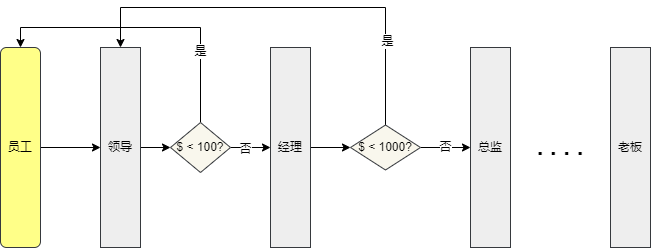

The diagram above was exported from draw.io. Its source (the exported page's mxGraphModel, read from the mxfile embedded in the PNG):
<mxGraphModel dx="782" dy="436" grid="1" gridSize="10" guides="1" tooltips="1" connect="1" arrows="1" fold="1" page="1" pageScale="1" pageWidth="827" pageHeight="1169" math="0" shadow="0">
  <root>
    <mxCell id="0" />
    <mxCell id="1" parent="0" />
    <mxCell id="Ux-a2DFIv6GYzPmRBUb7-7" style="edgeStyle=orthogonalEdgeStyle;rounded=0;orthogonalLoop=1;jettySize=auto;html=1;" edge="1" parent="1" source="U8gxg-TxKMIEry0dLAKl-1" target="Ux-a2DFIv6GYzPmRBUb7-1">
      <mxGeometry relative="1" as="geometry" />
    </mxCell>
    <mxCell id="U8gxg-TxKMIEry0dLAKl-1" value="员工" style="rounded=1;whiteSpace=wrap;html=1;fillColor=#ffff88;strokeColor=#36393d;" parent="1" vertex="1">
      <mxGeometry x="100" y="710" width="40" height="200" as="geometry" />
    </mxCell>
    <mxCell id="Ux-a2DFIv6GYzPmRBUb7-9" style="edgeStyle=orthogonalEdgeStyle;rounded=0;orthogonalLoop=1;jettySize=auto;html=1;entryX=0;entryY=0.5;entryDx=0;entryDy=0;" edge="1" parent="1" source="Ux-a2DFIv6GYzPmRBUb7-1" target="Ux-a2DFIv6GYzPmRBUb7-6">
      <mxGeometry relative="1" as="geometry" />
    </mxCell>
    <mxCell id="Ux-a2DFIv6GYzPmRBUb7-1" value="领导" style="rounded=0;whiteSpace=wrap;html=1;fillColor=#eeeeee;strokeColor=#36393d;" vertex="1" parent="1">
      <mxGeometry x="200" y="710" width="40" height="200" as="geometry" />
    </mxCell>
    <mxCell id="Ux-a2DFIv6GYzPmRBUb7-20" style="edgeStyle=orthogonalEdgeStyle;rounded=0;orthogonalLoop=1;jettySize=auto;html=1;exitX=1;exitY=0.5;exitDx=0;exitDy=0;fontSize=24;entryX=0;entryY=0.5;entryDx=0;entryDy=0;" edge="1" parent="1" source="Ux-a2DFIv6GYzPmRBUb7-3" target="Ux-a2DFIv6GYzPmRBUb7-14">
      <mxGeometry relative="1" as="geometry">
        <mxPoint x="430" y="850" as="targetPoint" />
      </mxGeometry>
    </mxCell>
    <mxCell id="Ux-a2DFIv6GYzPmRBUb7-3" value="经理" style="whiteSpace=wrap;html=1;rounded=0;fillColor=#eeeeee;strokeColor=#36393d;" vertex="1" parent="1">
      <mxGeometry x="370" y="710" width="40" height="200" as="geometry" />
    </mxCell>
    <mxCell id="Ux-a2DFIv6GYzPmRBUb7-4" value="总监" style="whiteSpace=wrap;html=1;fillColor=#eeeeee;strokeColor=#36393d;" vertex="1" parent="1">
      <mxGeometry x="570" y="710" width="40" height="200" as="geometry" />
    </mxCell>
    <mxCell id="Ux-a2DFIv6GYzPmRBUb7-5" value="老板" style="rounded=0;whiteSpace=wrap;html=1;fontFamily=Helvetica;fontSize=12;fontColor=rgb(0, 0, 0);align=center;strokeColor=#36393d;fillColor=#eeeeee;" vertex="1" parent="1">
      <mxGeometry x="710" y="710" width="40" height="200" as="geometry" />
    </mxCell>
    <mxCell id="Ux-a2DFIv6GYzPmRBUb7-10" style="edgeStyle=orthogonalEdgeStyle;rounded=0;orthogonalLoop=1;jettySize=auto;html=1;entryX=0.5;entryY=0;entryDx=0;entryDy=0;" edge="1" parent="1" source="Ux-a2DFIv6GYzPmRBUb7-6" target="U8gxg-TxKMIEry0dLAKl-1">
      <mxGeometry relative="1" as="geometry">
        <Array as="points">
          <mxPoint x="300" y="690" />
          <mxPoint x="120" y="690" />
        </Array>
      </mxGeometry>
    </mxCell>
    <mxCell id="Ux-a2DFIv6GYzPmRBUb7-11" value="是" style="edgeLabel;html=1;align=center;verticalAlign=middle;resizable=0;points=[];" vertex="1" connectable="0" parent="Ux-a2DFIv6GYzPmRBUb7-10">
      <mxGeometry x="-0.5144" y="1" relative="1" as="geometry">
        <mxPoint as="offset" />
      </mxGeometry>
    </mxCell>
    <mxCell id="Ux-a2DFIv6GYzPmRBUb7-12" style="edgeStyle=orthogonalEdgeStyle;rounded=0;orthogonalLoop=1;jettySize=auto;html=1;exitX=1;exitY=0.5;exitDx=0;exitDy=0;entryX=0;entryY=0.5;entryDx=0;entryDy=0;" edge="1" parent="1" source="Ux-a2DFIv6GYzPmRBUb7-6" target="Ux-a2DFIv6GYzPmRBUb7-3">
      <mxGeometry relative="1" as="geometry" />
    </mxCell>
    <mxCell id="Ux-a2DFIv6GYzPmRBUb7-13" value="否" style="edgeLabel;html=1;align=center;verticalAlign=middle;resizable=0;points=[];" vertex="1" connectable="0" parent="Ux-a2DFIv6GYzPmRBUb7-12">
      <mxGeometry x="-0.3185" y="-1" relative="1" as="geometry">
        <mxPoint as="offset" />
      </mxGeometry>
    </mxCell>
    <mxCell id="Ux-a2DFIv6GYzPmRBUb7-6" value="$ &amp;lt; 100?" style="rhombus;whiteSpace=wrap;html=1;fillColor=#f9f7ed;strokeColor=#36393d;" vertex="1" parent="1">
      <mxGeometry x="270" y="785" width="60" height="50" as="geometry" />
    </mxCell>
    <mxCell id="Ux-a2DFIv6GYzPmRBUb7-16" style="edgeStyle=orthogonalEdgeStyle;rounded=0;orthogonalLoop=1;jettySize=auto;html=1;entryX=0.5;entryY=0;entryDx=0;entryDy=0;exitX=0.5;exitY=0;exitDx=0;exitDy=0;" edge="1" parent="1" source="Ux-a2DFIv6GYzPmRBUb7-14" target="Ux-a2DFIv6GYzPmRBUb7-1">
      <mxGeometry relative="1" as="geometry">
        <Array as="points">
          <mxPoint x="485" y="670" />
          <mxPoint x="220" y="670" />
        </Array>
      </mxGeometry>
    </mxCell>
    <mxCell id="Ux-a2DFIv6GYzPmRBUb7-17" value="是" style="edgeLabel;html=1;align=center;verticalAlign=middle;resizable=0;points=[];" vertex="1" connectable="0" parent="Ux-a2DFIv6GYzPmRBUb7-16">
      <mxGeometry x="-0.6033" y="-1" relative="1" as="geometry">
        <mxPoint as="offset" />
      </mxGeometry>
    </mxCell>
    <mxCell id="Ux-a2DFIv6GYzPmRBUb7-18" value="否" style="edgeStyle=orthogonalEdgeStyle;rounded=0;orthogonalLoop=1;jettySize=auto;html=1;exitX=1;exitY=0.5;exitDx=0;exitDy=0;entryX=0;entryY=0.5;entryDx=0;entryDy=0;" edge="1" parent="1" source="Ux-a2DFIv6GYzPmRBUb7-14" target="Ux-a2DFIv6GYzPmRBUb7-4">
      <mxGeometry relative="1" as="geometry" />
    </mxCell>
    <mxCell id="Ux-a2DFIv6GYzPmRBUb7-14" value="$ &amp;lt; 1000?" style="rhombus;whiteSpace=wrap;html=1;fillColor=#f9f7ed;strokeColor=#36393d;" vertex="1" parent="1">
      <mxGeometry x="450" y="787.5" width="70" height="45" as="geometry" />
    </mxCell>
    <mxCell id="Ux-a2DFIv6GYzPmRBUb7-19" value="&lt;font style=&quot;font-size: 24px&quot;&gt;&lt;b&gt;. . . .&lt;/b&gt;&lt;/font&gt;" style="text;html=1;strokeColor=none;fillColor=none;align=center;verticalAlign=middle;whiteSpace=wrap;rounded=0;" vertex="1" parent="1">
      <mxGeometry x="630" y="795" width="60" height="30" as="geometry" />
    </mxCell>
  </root>
</mxGraphModel>